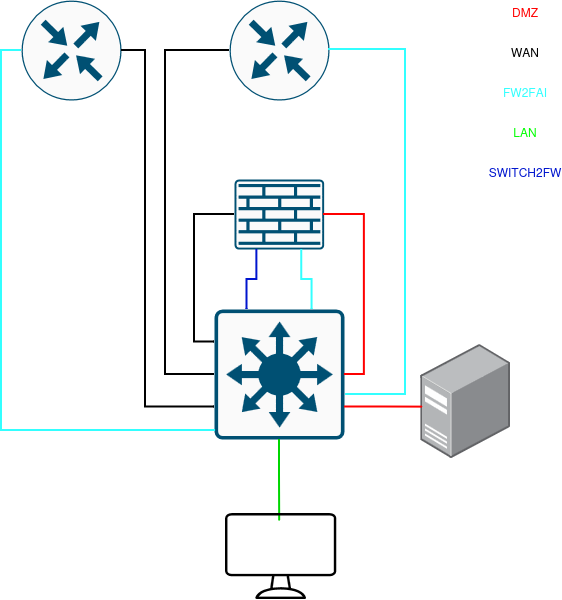

The diagram above was exported from draw.io. Its source (the exported page's mxGraphModel, read from the mxfile embedded in the PNG):
<mxGraphModel dx="1974" dy="921" grid="1" gridSize="10" guides="1" tooltips="1" connect="1" arrows="1" fold="1" page="1" pageScale="1" pageWidth="827" pageHeight="1169" math="0" shadow="0">
  <root>
    <mxCell id="0" />
    <mxCell id="1" parent="0" />
    <mxCell id="HA8zqeI8wAIZV3dbUdJ--1" parent="1" style="sketch=0;points=[[0.015,0.015,0],[0.985,0.015,0],[0.985,0.985,0],[0.015,0.985,0],[0.25,0,0],[0.5,0,0],[0.75,0,0],[1,0.25,0],[1,0.5,0],[1,0.75,0],[0.75,1,0],[0.5,1,0],[0.25,1,0],[0,0.75,0],[0,0.5,0],[0,0.25,0]];verticalLabelPosition=bottom;html=1;verticalAlign=top;aspect=fixed;align=center;pointerEvents=1;shape=mxgraph.cisco19.rect;prIcon=l3_switch;fillColor=#FAFAFA;strokeColor=#005073;" value="" vertex="1">
      <mxGeometry height="130" width="130" x="349" y="410" as="geometry" />
    </mxCell>
    <mxCell id="HA8zqeI8wAIZV3dbUdJ--2" parent="1" style="sketch=0;points=[[0.015,0.015,0],[0.985,0.015,0],[0.985,0.985,0],[0.015,0.985,0],[0.25,0,0],[0.5,0,0],[0.75,0,0],[1,0.25,0],[1,0.5,0],[1,0.75,0],[0.75,1,0],[0.5,1,0],[0.25,1,0],[0,0.75,0],[0,0.5,0],[0,0.25,0]];verticalLabelPosition=bottom;html=1;verticalAlign=top;aspect=fixed;align=center;pointerEvents=1;shape=mxgraph.cisco19.rect;prIcon=firewall;fillColor=#FAFAFA;strokeColor=#005073;" value="" vertex="1">
      <mxGeometry height="70" width="89.6" x="369" y="280" as="geometry" />
    </mxCell>
    <mxCell id="HA8zqeI8wAIZV3dbUdJ--3" parent="1" style="sketch=0;points=[[0.5,0,0],[1,0.5,0],[0.5,1,0],[0,0.5,0],[0.145,0.145,0],[0.8555,0.145,0],[0.855,0.8555,0],[0.145,0.855,0]];verticalLabelPosition=bottom;html=1;verticalAlign=top;aspect=fixed;align=center;pointerEvents=1;shape=mxgraph.cisco19.rect;prIcon=router;fillColor=#FAFAFA;strokeColor=#005073;" value="" vertex="1">
      <mxGeometry height="100" width="100" x="364" y="101" as="geometry" />
    </mxCell>
    <mxCell id="HA8zqeI8wAIZV3dbUdJ--4" edge="1" parent="1" source="HA8zqeI8wAIZV3dbUdJ--1" style="edgeStyle=orthogonalEdgeStyle;rounded=0;orthogonalLoop=1;jettySize=auto;html=1;exitX=0.75;exitY=0;exitDx=0;exitDy=0;exitPerimeter=0;entryX=0.75;entryY=1;entryDx=0;entryDy=0;entryPerimeter=0;endArrow=none;endFill=0;strokeColor=#33FFFF;strokeWidth=2;" target="HA8zqeI8wAIZV3dbUdJ--2">
      <mxGeometry relative="1" as="geometry" />
    </mxCell>
    <mxCell id="HA8zqeI8wAIZV3dbUdJ--6" edge="1" parent="1" source="HA8zqeI8wAIZV3dbUdJ--2" style="edgeStyle=orthogonalEdgeStyle;rounded=0;orthogonalLoop=1;jettySize=auto;html=1;exitX=1;exitY=0.5;exitDx=0;exitDy=0;exitPerimeter=0;entryX=1;entryY=0.5;entryDx=0;entryDy=0;entryPerimeter=0;endArrow=none;endFill=0;strokeColor=#FF0000;strokeWidth=2;" target="HA8zqeI8wAIZV3dbUdJ--1">
      <mxGeometry relative="1" as="geometry" />
    </mxCell>
    <mxCell id="HA8zqeI8wAIZV3dbUdJ--8" parent="1" style="image;points=[];aspect=fixed;html=1;align=center;shadow=0;dashed=0;image=img/lib/allied_telesis/computer_and_terminals/Server_Desktop.svg;" value="" vertex="1">
      <mxGeometry height="113.58" width="89.6" x="555.4" y="445.18" as="geometry" />
    </mxCell>
    <mxCell id="HA8zqeI8wAIZV3dbUdJ--9" edge="1" parent="1" source="HA8zqeI8wAIZV3dbUdJ--1" style="edgeStyle=orthogonalEdgeStyle;rounded=0;orthogonalLoop=1;jettySize=auto;html=1;exitX=1;exitY=0.75;exitDx=0;exitDy=0;exitPerimeter=0;entryX=0.021;entryY=0.55;entryDx=0;entryDy=0;entryPerimeter=0;endArrow=none;endFill=0;strokeColor=#FF0000;strokeWidth=2;" target="HA8zqeI8wAIZV3dbUdJ--8">
      <mxGeometry relative="1" as="geometry" />
    </mxCell>
    <mxCell id="HA8zqeI8wAIZV3dbUdJ--16" parent="1" style="sketch=0;points=[[0.5,0,0],[1,0.5,0],[0.5,1,0],[0,0.5,0],[0.145,0.145,0],[0.8555,0.145,0],[0.855,0.8555,0],[0.145,0.855,0]];verticalLabelPosition=bottom;html=1;verticalAlign=top;aspect=fixed;align=center;pointerEvents=1;shape=mxgraph.cisco19.rect;prIcon=router;fillColor=#FAFAFA;strokeColor=#005073;" value="" vertex="1">
      <mxGeometry height="100" width="100" x="156" y="101" as="geometry" />
    </mxCell>
    <mxCell id="HA8zqeI8wAIZV3dbUdJ--17" edge="1" parent="1" source="HA8zqeI8wAIZV3dbUdJ--1" style="edgeStyle=orthogonalEdgeStyle;rounded=0;orthogonalLoop=1;jettySize=auto;html=1;exitX=0;exitY=0.75;exitDx=0;exitDy=0;exitPerimeter=0;entryX=1;entryY=0.5;entryDx=0;entryDy=0;entryPerimeter=0;endArrow=none;endFill=0;strokeWidth=2;" target="HA8zqeI8wAIZV3dbUdJ--16">
      <mxGeometry relative="1" as="geometry">
        <Array as="points">
          <mxPoint x="280" y="507.47" />
          <mxPoint x="280" y="150.06" />
        </Array>
      </mxGeometry>
    </mxCell>
    <mxCell id="HA8zqeI8wAIZV3dbUdJ--18" edge="1" parent="1" source="HA8zqeI8wAIZV3dbUdJ--3" style="edgeStyle=orthogonalEdgeStyle;rounded=0;orthogonalLoop=1;jettySize=auto;html=1;exitX=1;exitY=0.5;exitDx=0;exitDy=0;exitPerimeter=0;entryX=1.008;entryY=0.654;entryDx=0;entryDy=0;entryPerimeter=0;endArrow=none;endFill=0;strokeColor=#33FFFF;strokeWidth=2;" target="HA8zqeI8wAIZV3dbUdJ--1">
      <mxGeometry relative="1" as="geometry">
        <Array as="points">
          <mxPoint x="540" y="150" />
          <mxPoint x="540" y="495" />
        </Array>
      </mxGeometry>
    </mxCell>
    <mxCell id="HA8zqeI8wAIZV3dbUdJ--19" edge="1" parent="1" source="HA8zqeI8wAIZV3dbUdJ--16" style="edgeStyle=orthogonalEdgeStyle;rounded=0;orthogonalLoop=1;jettySize=auto;html=1;exitX=0;exitY=0.5;exitDx=0;exitDy=0;exitPerimeter=0;entryX=0.008;entryY=0.931;entryDx=0;entryDy=0;entryPerimeter=0;endArrow=none;endFill=0;strokeColor=#33FFFF;strokeWidth=2;" target="HA8zqeI8wAIZV3dbUdJ--1">
      <mxGeometry relative="1" as="geometry" />
    </mxCell>
    <mxCell id="HA8zqeI8wAIZV3dbUdJ--25" parent="1" style="text;html=1;whiteSpace=wrap;strokeColor=none;fillColor=none;align=center;verticalAlign=middle;rounded=0;" value="&lt;div&gt;&lt;span style=&quot;color: rgb(255, 0, 0);&quot;&gt;DMZ&lt;/span&gt;&lt;/div&gt;&lt;div&gt;&lt;span style=&quot;color: rgb(255, 0, 0);&quot;&gt;&lt;br&gt;&lt;/span&gt;&lt;/div&gt;" vertex="1">
      <mxGeometry height="30" width="60" x="630" y="105" as="geometry" />
    </mxCell>
    <mxCell id="HA8zqeI8wAIZV3dbUdJ--26" parent="1" style="text;html=1;whiteSpace=wrap;strokeColor=none;fillColor=none;align=center;verticalAlign=middle;rounded=0;" value="WAN" vertex="1">
      <mxGeometry height="30" width="60" x="630" y="138" as="geometry" />
    </mxCell>
    <mxCell id="HA8zqeI8wAIZV3dbUdJ--27" parent="1" style="text;html=1;whiteSpace=wrap;strokeColor=none;fillColor=none;align=center;verticalAlign=middle;rounded=0;" value="&lt;span style=&quot;color: rgb(51, 255, 255);&quot;&gt;FW2FAI&lt;/span&gt;" vertex="1">
      <mxGeometry height="30" width="60" x="630" y="178" as="geometry" />
    </mxCell>
    <mxCell id="HA8zqeI8wAIZV3dbUdJ--28" parent="1" style="text;html=1;whiteSpace=wrap;strokeColor=none;fillColor=none;align=center;verticalAlign=middle;rounded=0;" value="&lt;span style=&quot;color: rgb(0, 255, 0);&quot;&gt;LAN&lt;/span&gt;" vertex="1">
      <mxGeometry height="30" width="60" x="630" y="218" as="geometry" />
    </mxCell>
    <mxCell id="HA8zqeI8wAIZV3dbUdJ--30" edge="1" parent="1" source="HA8zqeI8wAIZV3dbUdJ--1" style="edgeStyle=orthogonalEdgeStyle;rounded=0;orthogonalLoop=1;jettySize=auto;html=1;exitX=0;exitY=0.25;exitDx=0;exitDy=0;exitPerimeter=0;entryX=0;entryY=0.5;entryDx=0;entryDy=0;entryPerimeter=0;strokeWidth=2;endArrow=none;endFill=0;" target="HA8zqeI8wAIZV3dbUdJ--2">
      <mxGeometry relative="1" as="geometry" />
    </mxCell>
    <mxCell id="HA8zqeI8wAIZV3dbUdJ--31" edge="1" parent="1" source="HA8zqeI8wAIZV3dbUdJ--1" style="edgeStyle=orthogonalEdgeStyle;rounded=0;orthogonalLoop=1;jettySize=auto;html=1;exitX=0;exitY=0.5;exitDx=0;exitDy=0;exitPerimeter=0;entryX=0;entryY=0.5;entryDx=0;entryDy=0;entryPerimeter=0;strokeWidth=2;endArrow=none;endFill=0;" target="HA8zqeI8wAIZV3dbUdJ--3">
      <mxGeometry relative="1" as="geometry">
        <Array as="points">
          <mxPoint x="300" y="475" />
          <mxPoint x="300" y="150.06" />
        </Array>
      </mxGeometry>
    </mxCell>
    <mxCell id="HA8zqeI8wAIZV3dbUdJ--33" edge="1" parent="1" source="HA8zqeI8wAIZV3dbUdJ--1" style="edgeStyle=orthogonalEdgeStyle;rounded=0;orthogonalLoop=1;jettySize=auto;html=1;entryX=0.487;entryY=0.088;entryDx=0;entryDy=0;entryPerimeter=0;endArrow=none;endFill=0;exitX=0.5;exitY=1;exitDx=0;exitDy=0;exitPerimeter=0;strokeColor=#00D600;strokeWidth=2;" target="HA8zqeI8wAIZV3dbUdJ--32" value="">
      <mxGeometry relative="1" as="geometry">
        <mxPoint x="414" y="540" as="sourcePoint" />
        <mxPoint x="414.0351999999998" y="604.9950399999998" as="targetPoint" />
      </mxGeometry>
    </mxCell>
    <mxCell id="HA8zqeI8wAIZV3dbUdJ--32" parent="1" style="sketch=0;verticalLabelPosition=bottom;sketch=0;aspect=fixed;html=1;verticalAlign=top;strokeColor=none;fillColor=#000000;align=center;outlineConnect=0;pointerEvents=1;shape=mxgraph.citrix2.desktop;" value="" vertex="1">
      <mxGeometry height="86" width="111.23" x="360" y="614" as="geometry" />
    </mxCell>
    <mxCell id="HA8zqeI8wAIZV3dbUdJ--34" edge="1" parent="1" source="HA8zqeI8wAIZV3dbUdJ--1" style="edgeStyle=orthogonalEdgeStyle;rounded=0;orthogonalLoop=1;jettySize=auto;html=1;exitX=0.25;exitY=0;exitDx=0;exitDy=0;exitPerimeter=0;entryX=0.25;entryY=1;entryDx=0;entryDy=0;entryPerimeter=0;endArrow=none;endFill=0;strokeWidth=2;strokeColor=#0015CE;" target="HA8zqeI8wAIZV3dbUdJ--2">
      <mxGeometry relative="1" as="geometry" />
    </mxCell>
    <mxCell id="HA8zqeI8wAIZV3dbUdJ--35" parent="1" style="text;html=1;whiteSpace=wrap;strokeColor=none;fillColor=none;align=center;verticalAlign=middle;rounded=0;" value="&lt;span style=&quot;color: rgb(0, 21, 206);&quot;&gt;SWITCH2FW&lt;/span&gt;" vertex="1">
      <mxGeometry height="30" width="60" x="630" y="258" as="geometry" />
    </mxCell>
  </root>
</mxGraphModel>